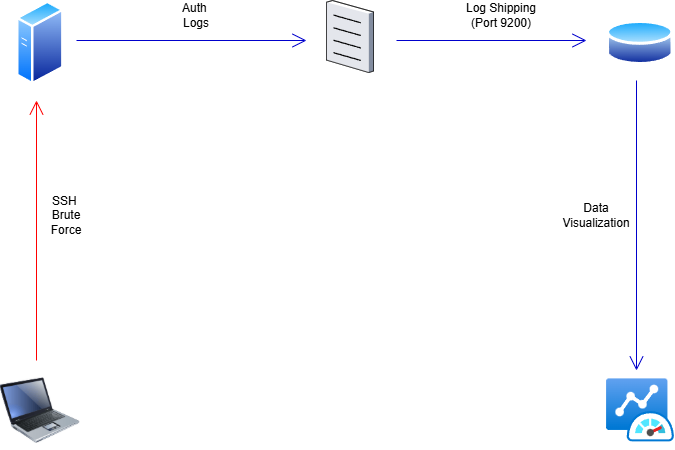

The diagram above was exported from draw.io. Its source (the exported page's mxGraphModel, read from the mxfile embedded in the PNG):
<mxGraphModel dx="690" dy="593" grid="1" gridSize="10" guides="1" tooltips="1" connect="1" arrows="1" fold="1" page="1" pageScale="1" pageWidth="827" pageHeight="1169" math="0" shadow="0">
  <root>
    <mxCell id="0" />
    <mxCell id="1" parent="0" />
    <mxCell id="_wJEZUYBai9oBFH06GAt-1" value="" style="image;html=1;image=img/lib/clip_art/computers/Laptop_128x128.png" vertex="1" parent="1">
      <mxGeometry x="23.8" y="410" width="80" height="80" as="geometry" />
    </mxCell>
    <mxCell id="_wJEZUYBai9oBFH06GAt-2" value="" style="image;aspect=fixed;perimeter=ellipsePerimeter;html=1;align=center;shadow=0;dashed=0;spacingTop=3;image=img/lib/active_directory/generic_server.svg;" vertex="1" parent="1">
      <mxGeometry x="40.00000000000006" y="40" width="47.6" height="85" as="geometry" />
    </mxCell>
    <mxCell id="_wJEZUYBai9oBFH06GAt-3" value="" style="image;aspect=fixed;perimeter=ellipsePerimeter;html=1;align=center;shadow=0;dashed=0;spacingTop=3;image=img/lib/active_directory/database.svg;" vertex="1" parent="1">
      <mxGeometry x="630" y="57.5" width="67.57" height="50" as="geometry" />
    </mxCell>
    <mxCell id="_wJEZUYBai9oBFH06GAt-4" value="" style="image;aspect=fixed;html=1;points=[];align=center;fontSize=12;image=img/lib/azure2/other/Azure_Monitor_Dashboard.svg;" vertex="1" parent="1">
      <mxGeometry x="630" y="418.4" width="68" height="63.2" as="geometry" />
    </mxCell>
    <mxCell id="_wJEZUYBai9oBFH06GAt-5" value="" style="verticalLabelPosition=bottom;sketch=0;aspect=fixed;html=1;verticalAlign=top;strokeColor=none;align=center;outlineConnect=0;shape=mxgraph.citrix.document;" vertex="1" parent="1">
      <mxGeometry x="350" y="40" width="47" height="72" as="geometry" />
    </mxCell>
    <mxCell id="_wJEZUYBai9oBFH06GAt-7" value="" style="endArrow=open;endFill=1;endSize=12;html=1;rounded=0;fillColor=#a20025;strokeColor=#FF0000;" edge="1" parent="1">
      <mxGeometry width="160" relative="1" as="geometry">
        <mxPoint x="60" y="400" as="sourcePoint" />
        <mxPoint x="60" y="140" as="targetPoint" />
      </mxGeometry>
    </mxCell>
    <mxCell id="_wJEZUYBai9oBFH06GAt-8" value="" style="endArrow=open;endFill=1;endSize=12;html=1;rounded=0;strokeColor=#0000CC;" edge="1" parent="1">
      <mxGeometry width="160" relative="1" as="geometry">
        <mxPoint x="420" y="80" as="sourcePoint" />
        <mxPoint x="610" y="80" as="targetPoint" />
      </mxGeometry>
    </mxCell>
    <mxCell id="_wJEZUYBai9oBFH06GAt-10" value="" style="endArrow=open;endFill=1;endSize=12;html=1;rounded=0;strokeColor=#0000CC;" edge="1" parent="1">
      <mxGeometry width="160" relative="1" as="geometry">
        <mxPoint x="100" y="80" as="sourcePoint" />
        <mxPoint x="330" y="80" as="targetPoint" />
      </mxGeometry>
    </mxCell>
    <mxCell id="_wJEZUYBai9oBFH06GAt-12" value="" style="endArrow=open;endFill=1;endSize=12;html=1;rounded=0;strokeColor=#0000CC;" edge="1" parent="1">
      <mxGeometry width="160" relative="1" as="geometry">
        <mxPoint x="660" y="120" as="sourcePoint" />
        <mxPoint x="660" y="410" as="targetPoint" />
      </mxGeometry>
    </mxCell>
    <mxCell id="_wJEZUYBai9oBFH06GAt-15" value="SSH&amp;nbsp;&lt;div&gt;Brute Force&lt;/div&gt;" style="text;html=1;whiteSpace=wrap;strokeColor=none;fillColor=none;align=center;verticalAlign=middle;rounded=0;" vertex="1" parent="1">
      <mxGeometry x="60" y="240" width="60" height="30" as="geometry" />
    </mxCell>
    <mxCell id="_wJEZUYBai9oBFH06GAt-16" value="Auth&amp;nbsp;&lt;div&gt;Logs&lt;/div&gt;" style="text;html=1;whiteSpace=wrap;strokeColor=none;fillColor=none;align=center;verticalAlign=middle;rounded=0;" vertex="1" parent="1">
      <mxGeometry x="190" y="40" width="60" height="30" as="geometry" />
    </mxCell>
    <mxCell id="_wJEZUYBai9oBFH06GAt-17" value="Log Shipping (Port 9200)" style="text;html=1;whiteSpace=wrap;strokeColor=none;fillColor=none;align=center;verticalAlign=middle;rounded=0;" vertex="1" parent="1">
      <mxGeometry x="480" y="40" width="90" height="30" as="geometry" />
    </mxCell>
    <mxCell id="_wJEZUYBai9oBFH06GAt-20" value="Data Visualization" style="text;html=1;whiteSpace=wrap;strokeColor=none;fillColor=none;align=center;verticalAlign=middle;rounded=0;" vertex="1" parent="1">
      <mxGeometry x="590" y="240" width="60" height="30" as="geometry" />
    </mxCell>
  </root>
</mxGraphModel>